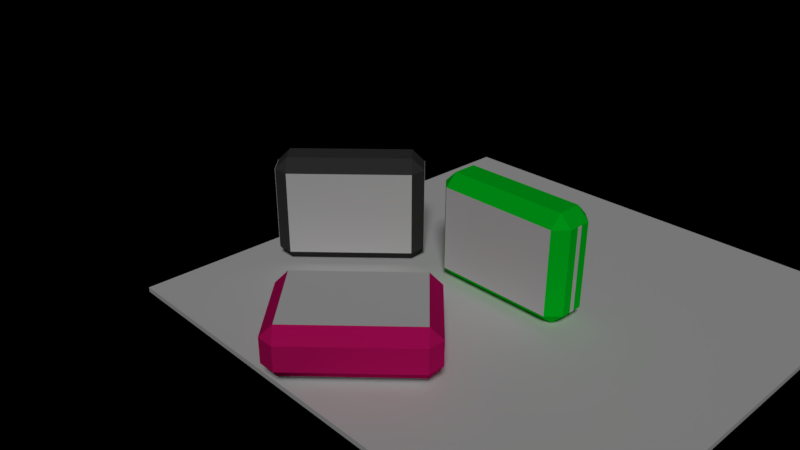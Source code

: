 # Source: pb0.0.5b.blend  (saved by Blender 2.79.0; exported with 4.5.12 LTS)
import bpy
from mathutils import Matrix  # noqa: F401  (used for matrix-valued properties, if any)

bpy.ops.wm.read_factory_settings(use_empty=True)
scene = bpy.context.scene
scene.name = 'Scene'

# ---- collections
col_collection_1 = bpy.data.collections.new('Collection 1'); scene.collection.children.link(col_collection_1)

# ---- materials (node trees are filled in below, after node groups)
mat_material = bpy.data.materials.new('Material')
mat_material.alpha_threshold = 0.0
mat_material.use_transparent_shadow = False
mat_material.preview_render_type = 'FLAT'
mat_material.roughness = 0.5
mat_material.line_color = (0.0, 0.0, 0.0, 1.0)
mat_glass = bpy.data.materials.new('glass')
mat_glass.alpha_threshold = 0.0
mat_glass.use_transparent_shadow = False
mat_glass.roughness = 0.5
mat_material_002 = bpy.data.materials.new('Material.002')
mat_material_002.alpha_threshold = 0.0
mat_material_002.use_transparent_shadow = False
mat_material_002.diffuse_color = (0.06284, 0.06284, 0.06284, 1.0)
mat_material_002.roughness = 0.5
mat_material_003 = bpy.data.materials.new('Material.003')
mat_material_003.alpha_threshold = 0.0
mat_material_003.use_transparent_shadow = False
mat_material_003.roughness = 0.5
mat_material_001 = bpy.data.materials.new('Material.001')
mat_material_001.alpha_threshold = 0.0
mat_material_001.use_transparent_shadow = False
mat_material_001.diffuse_color = (0.8, 0.009035, 0.182, 1.0)
mat_material_001.roughness = 0.5
mat_material_007 = bpy.data.materials.new('Material.007')
mat_material_007.alpha_threshold = 0.0
mat_material_007.use_transparent_shadow = False
mat_material_007.diffuse_color = (0.0, 0.8, 0.02416, 1.0)
mat_material_007.roughness = 0.5

# ---- material node trees

# ---- world
world_world = bpy.data.worlds.new('World'); scene.world = world_world
world_world.color = (0.0, 0.0, 0.0)
world_world.use_sun_shadow = False
world_world.sun_shadow_jitter_overblur = 0.0
world_world.cycles.sampling_method = 'MANUAL'

# ---- cameras
cam_camera = bpy.data.cameras.new('Camera')
cam_camera.clip_end = 100.0
cam_camera.lens = 35.0
cam_camera.sensor_width = 32.0
cam_camera.sensor_height = 18.0
cam_camera.ortho_scale = 7.314
cam_camera.dof.focus_distance = 0.0
cam_camera.dof.aperture_fstop = 128.0

# ---- lights
light_hemi = bpy.data.lights.new('Hemi', 'SUN')
light_hemi.transmission_factor = 0.0
light_hemi.angle = 0.1993
light_hemi.energy = 1.0
light_hemi.shadow_buffer_clip_start = 0.5
light_hemi.shadow_soft_size = 0.1
light_hemi.shadow_cascade_max_distance = 1000.0

# ---- meshes
me_cube_035 = bpy.data.meshes.new('Cube.035')
me_cube_035.from_pydata([(0.6, 0.1, -2.4), (0.6, -0.1, -2.4), (-0.6, -0.1, -2.4), (-0.6, 0.1, -2.4), (0.6, 0.1, 2.4), (0.6, -0.1, 2.4), (-0.6, -0.1, 2.4), (-0.6, 0.1, 2.4)], [], [(0, 1, 2, 3), (4, 7, 6, 5), (0, 4, 5, 1), (1, 5, 6, 2), (2, 6, 7, 3), (4, 0, 3, 7)])
_uv = me_cube_035.uv_layers.new(name='UVMap')
_uv.uv.foreach_set('vector', [0.0, 0.0, 0.0, 0.0, 0.0, 0.0, 0.0, 0.0, 0.0, 0.0, 0.0, 0.0, 0.0, 0.0, 0.0, 0.0, 0.0, 0.0, 0.0, 0.0, 0.0, 0.0, 0.0, 0.0, 0.9962, 2.665e-05, 0.9962, 1.0, 2.665e-05, 1.0, 2.667e-05, 2.676e-05, 0.0, 0.0, 0.0, 0.0, 0.0, 0.0, 0.0, 0.0, 0.0, 0.0, 0.0, 0.0, 0.0, 0.0, 0.0, 0.0])
me_cube_035.materials.append(mat_material)
me_cube_035.use_remesh_preserve_volume = False
me_cube_035.use_remesh_preserve_attributes = False
me_cube_035.use_mirror_vertex_groups = False
me_cube_035.update()
me_cube_034 = bpy.data.meshes.new('Cube.034')
me_cube_034.from_pydata([(1.55, 0.1, -2.75), (1.55, -0.1, -2.75), (-1.55, -0.1, -2.75), (-1.55, 0.1, -2.75), (1.55, 0.1, 2.75), (1.55, -0.1, 2.75), (-1.55, -0.1, 2.75), (-1.55, 0.1, 2.75)], [], [(0, 1, 2, 3), (4, 7, 6, 5), (0, 4, 5, 1), (1, 5, 6, 2), (2, 6, 7, 3), (4, 0, 3, 7)])
me_cube_034.materials.append(None)
me_cube_034.use_remesh_preserve_volume = False
me_cube_034.use_remesh_preserve_attributes = False
me_cube_034.use_mirror_vertex_groups = False
me_cube_034.update()
me_cube_033 = bpy.data.meshes.new('Cube.033')
me_cube_033.from_pydata([(-2.5, -1.0, -1.0), (-2.5, -1.0, 2.5), (-2.5, -0.8, -1.0), (-2.5, -0.8, 2.5), (2.5, -1.0, -1.0), (2.5, -1.0, 2.5), (2.5, -0.8, -1.0), (2.5, -0.8, 2.5)], [], [(0, 1, 3, 2), (2, 3, 7, 6), (6, 7, 5, 4), (4, 5, 1, 0), (2, 6, 4, 0), (7, 3, 1, 5)])
me_cube_033.materials.append(mat_glass)
me_cube_033.use_remesh_preserve_volume = False
me_cube_033.use_remesh_preserve_attributes = False
me_cube_033.use_mirror_vertex_groups = False
me_cube_033.update()
me_cube_032 = bpy.data.meshes.new('Cube.032')
me_cube_032.from_pydata([(-2.5, -0.7, -1.0), (-2.5, -0.7, 2.5), (-2.5, -0.5, -1.0), (-2.5, -0.5, 2.5), (2.5, -0.7, -1.0), (2.5, -0.7, 2.5), (2.5, -0.5, -1.0), (2.5, -0.5, 2.5)], [], [(0, 1, 3, 2), (2, 3, 7, 6), (6, 7, 5, 4), (4, 5, 1, 0), (2, 6, 4, 0), (7, 3, 1, 5)])
me_cube_032.materials.append(mat_glass)
me_cube_032.use_remesh_preserve_volume = False
me_cube_032.use_remesh_preserve_attributes = False
me_cube_032.use_mirror_vertex_groups = False
me_cube_032.update()
me_cube_031 = bpy.data.meshes.new('Cube.031')
me_cube_031.from_pydata([(-2.5, -0.5, -0.5), (-2.5, -1.0, 0.0), (-3.0, -0.5, 0.0), (-2.5, -1.0, 3.5), (-2.5, -0.5, 4.0), (-3.0, -0.5, 3.5), (-2.5, 0.5, -0.5), (-3.0, 0.5, 0.0), (-2.5, 1.0, 0.0), (-2.5, 0.5, 4.0), (-2.5, 1.0, 3.5), (-3.0, 0.5, 3.5), (2.5, -0.5, -0.5), (3.0, -0.5, 0.0), (2.5, -1.0, 0.0), (2.5, -0.5, 4.0), (2.5, -1.0, 3.5), (3.0, -0.5, 3.5), (2.5, 0.5, -0.5), (2.5, 1.0, 0.0), (3.0, 0.5, 0.0), (2.5, 0.5, 4.0), (3.0, 0.5, 3.5), (2.5, 1.0, 3.5)], [], [(23, 16, 3, 10), (20, 22, 17, 13), (21, 9, 4, 15), (2, 5, 11, 7), (1, 8, 10, 3), (0, 1, 2), (3, 4, 5), (6, 7, 8), (9, 10, 11), (12, 13, 14), (15, 16, 17), (18, 19, 20), (21, 22, 23), (6, 0, 2, 7), (1, 3, 5, 2), (4, 9, 11, 5), (10, 8, 7, 11), (18, 6, 8, 19), (9, 21, 23, 10), (22, 20, 19, 23), (12, 18, 20, 13), (21, 15, 17, 22), (16, 14, 13, 17), (0, 12, 14, 1), (15, 4, 3, 16), (6, 18, 12, 0), (19, 14, 16, 23), (8, 1, 14, 19)])
me_cube_031.materials.append(mat_material_002)
me_cube_031.use_remesh_preserve_volume = False
me_cube_031.use_remesh_preserve_attributes = False
me_cube_031.use_mirror_vertex_groups = False
me_cube_031.update()
me_cube_030 = bpy.data.meshes.new('Cube.030')
me_cube_030.from_pydata([(-5.0, -1.4, -1.0), (-5.0, -1.4, 6.0), (-5.0, 1.4, -1.0), (-5.0, 1.4, 6.0), (5.0, -1.4, -1.0), (5.0, -1.4, 6.0), (5.0, 1.4, -1.0), (5.0, 1.4, 6.0)], [], [(0, 1, 3, 2), (2, 3, 7, 6), (6, 7, 5, 4), (4, 5, 1, 0), (2, 6, 4, 0), (7, 3, 1, 5)])
me_cube_030.materials.append(mat_material_002)
me_cube_030.use_remesh_preserve_volume = False
me_cube_030.use_remesh_preserve_attributes = False
me_cube_030.use_mirror_vertex_groups = False
me_cube_030.update()
me_cube_029 = bpy.data.meshes.new('Cube.029')
me_cube_029.from_pydata([(4.8, -1.0, -1.0), (4.8, -1.0, 6.0), (4.8, 1.0, -1.0), (4.8, 1.0, 6.0), (5.0, -1.0, -1.0), (5.0, -1.0, 6.0), (5.0, 1.0, -1.0), (5.0, 1.0, 6.0)], [], [(0, 1, 3, 2), (2, 3, 7, 6), (6, 7, 5, 4), (4, 5, 1, 0), (2, 6, 4, 0), (7, 3, 1, 5)])
me_cube_029.materials.append(mat_material_003)
me_cube_029.use_remesh_preserve_volume = False
me_cube_029.use_remesh_preserve_attributes = False
me_cube_029.use_mirror_vertex_groups = False
me_cube_029.update()
me_cube_028 = bpy.data.meshes.new('Cube.028')
me_cube_028.from_pydata([(4.8, -1.0, -1.0), (4.8, -1.0, 6.0), (4.8, 1.0, -1.0), (4.8, 1.0, 6.0), (5.0, -1.0, -1.0), (5.0, -1.0, 6.0), (5.0, 1.0, -1.0), (5.0, 1.0, 6.0)], [], [(0, 1, 3, 2), (2, 3, 7, 6), (6, 7, 5, 4), (4, 5, 1, 0), (2, 6, 4, 0), (7, 3, 1, 5)])
me_cube_028.materials.append(mat_material_003)
me_cube_028.use_remesh_preserve_volume = False
me_cube_028.use_remesh_preserve_attributes = False
me_cube_028.use_mirror_vertex_groups = False
me_cube_028.update()
me_cube_027 = bpy.data.meshes.new('Cube.027')
me_cube_027.from_pydata([(0.6, 0.1, -2.4), (0.6, -0.1, -2.4), (-0.6, -0.1, -2.4), (-0.6, 0.1, -2.4), (0.6, 0.1, 2.4), (0.6, -0.1, 2.4), (-0.6, -0.1, 2.4), (-0.6, 0.1, 2.4)], [], [(0, 1, 2, 3), (4, 7, 6, 5), (0, 4, 5, 1), (1, 5, 6, 2), (2, 6, 7, 3), (4, 0, 3, 7)])
_uv = me_cube_027.uv_layers.new(name='UVMap')
_uv.uv.foreach_set('vector', [0.0, 0.0, 0.0, 0.0, 0.0, 0.0, 0.0, 0.0, 0.0, 0.0, 0.0, 0.0, 0.0, 0.0, 0.0, 0.0, 0.0, 0.0, 0.0, 0.0, 0.0, 0.0, 0.0, 0.0, 0.9962, 2.665e-05, 0.9962, 1.0, 2.665e-05, 1.0, 2.667e-05, 2.676e-05, 0.0, 0.0, 0.0, 0.0, 0.0, 0.0, 0.0, 0.0, 0.0, 0.0, 0.0, 0.0, 0.0, 0.0, 0.0, 0.0])
me_cube_027.materials.append(mat_material)
me_cube_027.use_remesh_preserve_volume = False
me_cube_027.use_remesh_preserve_attributes = False
me_cube_027.use_mirror_vertex_groups = False
me_cube_027.update()
me_cube_026 = bpy.data.meshes.new('Cube.026')
me_cube_026.from_pydata([(1.55, 0.1, -2.75), (1.55, -0.1, -2.75), (-1.55, -0.1, -2.75), (-1.55, 0.1, -2.75), (1.55, 0.1, 2.75), (1.55, -0.1, 2.75), (-1.55, -0.1, 2.75), (-1.55, 0.1, 2.75)], [], [(0, 1, 2, 3), (4, 7, 6, 5), (0, 4, 5, 1), (1, 5, 6, 2), (2, 6, 7, 3), (4, 0, 3, 7)])
me_cube_026.materials.append(None)
me_cube_026.use_remesh_preserve_volume = False
me_cube_026.use_remesh_preserve_attributes = False
me_cube_026.use_mirror_vertex_groups = False
me_cube_026.update()
me_cube_015 = bpy.data.meshes.new('Cube.015')
me_cube_015.from_pydata([(-2.5, -1.0, -1.0), (-2.5, -1.0, 2.5), (-2.5, -0.8, -1.0), (-2.5, -0.8, 2.5), (2.5, -1.0, -1.0), (2.5, -1.0, 2.5), (2.5, -0.8, -1.0), (2.5, -0.8, 2.5)], [], [(0, 1, 3, 2), (2, 3, 7, 6), (6, 7, 5, 4), (4, 5, 1, 0), (2, 6, 4, 0), (7, 3, 1, 5)])
me_cube_015.materials.append(mat_glass)
me_cube_015.use_remesh_preserve_volume = False
me_cube_015.use_remesh_preserve_attributes = False
me_cube_015.use_mirror_vertex_groups = False
me_cube_015.update()
me_cube_012 = bpy.data.meshes.new('Cube.012')
me_cube_012.from_pydata([(-2.5, -0.7, -1.0), (-2.5, -0.7, 2.5), (-2.5, -0.5, -1.0), (-2.5, -0.5, 2.5), (2.5, -0.7, -1.0), (2.5, -0.7, 2.5), (2.5, -0.5, -1.0), (2.5, -0.5, 2.5)], [], [(0, 1, 3, 2), (2, 3, 7, 6), (6, 7, 5, 4), (4, 5, 1, 0), (2, 6, 4, 0), (7, 3, 1, 5)])
me_cube_012.materials.append(mat_glass)
me_cube_012.use_remesh_preserve_volume = False
me_cube_012.use_remesh_preserve_attributes = False
me_cube_012.use_mirror_vertex_groups = False
me_cube_012.update()
me_cube_011 = bpy.data.meshes.new('Cube.011')
me_cube_011.from_pydata([(-2.5, -0.5, -0.5), (-2.5, -1.0, 0.0), (-3.0, -0.5, 0.0), (-2.5, -1.0, 3.5), (-2.5, -0.5, 4.0), (-3.0, -0.5, 3.5), (-2.5, 0.5, -0.5), (-3.0, 0.5, 0.0), (-2.5, 1.0, 0.0), (-2.5, 0.5, 4.0), (-2.5, 1.0, 3.5), (-3.0, 0.5, 3.5), (2.5, -0.5, -0.5), (3.0, -0.5, 0.0), (2.5, -1.0, 0.0), (2.5, -0.5, 4.0), (2.5, -1.0, 3.5), (3.0, -0.5, 3.5), (2.5, 0.5, -0.5), (2.5, 1.0, 0.0), (3.0, 0.5, 0.0), (2.5, 0.5, 4.0), (3.0, 0.5, 3.5), (2.5, 1.0, 3.5)], [], [(23, 16, 3, 10), (20, 22, 17, 13), (21, 9, 4, 15), (2, 5, 11, 7), (1, 8, 10, 3), (0, 1, 2), (3, 4, 5), (6, 7, 8), (9, 10, 11), (12, 13, 14), (15, 16, 17), (18, 19, 20), (21, 22, 23), (6, 0, 2, 7), (1, 3, 5, 2), (4, 9, 11, 5), (10, 8, 7, 11), (18, 6, 8, 19), (9, 21, 23, 10), (22, 20, 19, 23), (12, 18, 20, 13), (21, 15, 17, 22), (16, 14, 13, 17), (0, 12, 14, 1), (15, 4, 3, 16), (6, 18, 12, 0), (19, 14, 16, 23), (8, 1, 14, 19)])
me_cube_011.materials.append(mat_material_001)
me_cube_011.use_remesh_preserve_volume = False
me_cube_011.use_remesh_preserve_attributes = False
me_cube_011.use_mirror_vertex_groups = False
me_cube_011.update()
me_cube_009 = bpy.data.meshes.new('Cube.009')
me_cube_009.from_pydata([(-5.0, -1.4, -1.0), (-5.0, -1.4, 6.0), (-5.0, 1.4, -1.0), (-5.0, 1.4, 6.0), (5.0, -1.4, -1.0), (5.0, -1.4, 6.0), (5.0, 1.4, -1.0), (5.0, 1.4, 6.0)], [], [(0, 1, 3, 2), (2, 3, 7, 6), (6, 7, 5, 4), (4, 5, 1, 0), (2, 6, 4, 0), (7, 3, 1, 5)])
me_cube_009.materials.append(mat_material_001)
me_cube_009.use_remesh_preserve_volume = False
me_cube_009.use_remesh_preserve_attributes = False
me_cube_009.use_mirror_vertex_groups = False
me_cube_009.update()
me_cube_007 = bpy.data.meshes.new('Cube.007')
me_cube_007.from_pydata([(4.8, -0.2, -1.0), (4.8, -0.2, 6.0), (4.8, 0.2, -1.0), (4.8, 0.2, 6.0), (5.0, -0.2, -1.0), (5.0, -0.2, 6.0), (5.0, 0.2, -1.0), (5.0, 0.2, 6.0)], [], [(0, 1, 3, 2), (2, 3, 7, 6), (6, 7, 5, 4), (4, 5, 1, 0), (2, 6, 4, 0), (7, 3, 1, 5)])
me_cube_007.materials.append(mat_material_003)
me_cube_007.use_remesh_preserve_volume = False
me_cube_007.use_remesh_preserve_attributes = False
me_cube_007.use_mirror_vertex_groups = False
me_cube_007.update()
me_cube_006 = bpy.data.meshes.new('Cube.006')
me_cube_006.from_pydata([(4.8, -0.2, -1.0), (4.8, -0.2, 6.0), (4.8, 0.2, -1.0), (4.8, 0.2, 6.0), (5.0, -0.2, -1.0), (5.0, -0.2, 6.0), (5.0, 0.2, -1.0), (5.0, 0.2, 6.0)], [], [(0, 1, 3, 2), (2, 3, 7, 6), (6, 7, 5, 4), (4, 5, 1, 0), (2, 6, 4, 0), (7, 3, 1, 5)])
me_cube_006.materials.append(mat_material_003)
me_cube_006.use_remesh_preserve_volume = False
me_cube_006.use_remesh_preserve_attributes = False
me_cube_006.use_mirror_vertex_groups = False
me_cube_006.update()
me_cube_005 = bpy.data.meshes.new('Cube.005')
me_cube_005.from_pydata([(4.8, -0.2, -1.0), (4.8, -0.2, 6.0), (4.8, 0.2, -1.0), (4.8, 0.2, 6.0), (5.0, -0.2, -1.0), (5.0, -0.2, 6.0), (5.0, 0.2, -1.0), (5.0, 0.2, 6.0)], [], [(0, 1, 3, 2), (2, 3, 7, 6), (6, 7, 5, 4), (4, 5, 1, 0), (2, 6, 4, 0), (7, 3, 1, 5)])
me_cube_005.materials.append(mat_material_003)
me_cube_005.use_remesh_preserve_volume = False
me_cube_005.use_remesh_preserve_attributes = False
me_cube_005.use_mirror_vertex_groups = False
me_cube_005.update()
me_cube_004 = bpy.data.meshes.new('Cube.004')
me_cube_004.from_pydata([(4.8, -0.2, -1.0), (4.8, -0.2, 6.0), (4.8, 0.2, -1.0), (4.8, 0.2, 6.0), (5.0, -0.2, -1.0), (5.0, -0.2, 6.0), (5.0, 0.2, -1.0), (5.0, 0.2, 6.0)], [], [(0, 1, 3, 2), (2, 3, 7, 6), (6, 7, 5, 4), (4, 5, 1, 0), (2, 6, 4, 0), (7, 3, 1, 5)])
me_cube_004.materials.append(mat_material_003)
me_cube_004.use_remesh_preserve_volume = False
me_cube_004.use_remesh_preserve_attributes = False
me_cube_004.use_mirror_vertex_groups = False
me_cube_004.update()
me_cube_002 = bpy.data.meshes.new('Cube.002')
me_cube_002.from_pydata([(-5.0, -1.4, -1.0), (-5.0, -1.4, 6.0), (-5.0, 1.4, -1.0), (-5.0, 1.4, 6.0), (5.0, -1.4, -1.0), (5.0, -1.4, 6.0), (5.0, 1.4, -1.0), (5.0, 1.4, 6.0)], [], [(0, 1, 3, 2), (2, 3, 7, 6), (6, 7, 5, 4), (4, 5, 1, 0), (2, 6, 4, 0), (7, 3, 1, 5)])
me_cube_002.materials.append(mat_material_007)
me_cube_002.use_remesh_preserve_volume = False
me_cube_002.use_remesh_preserve_attributes = False
me_cube_002.use_mirror_vertex_groups = False
me_cube_002.update()
me_cube = bpy.data.meshes.new('Cube')
me_cube.from_pydata([(-2.5, -0.5, -0.5), (-2.5, -1.0, 0.0), (-3.0, -0.5, 0.0), (-2.5, -1.0, 3.5), (-2.5, -0.5, 4.0), (-3.0, -0.5, 3.5), (-2.5, 0.5, -0.5), (-3.0, 0.5, 0.0), (-2.5, 1.0, 0.0), (-2.5, 0.5, 4.0), (-2.5, 1.0, 3.5), (-3.0, 0.5, 3.5), (2.5, -0.5, -0.5), (3.0, -0.5, 0.0), (2.5, -1.0, 0.0), (2.5, -0.5, 4.0), (2.5, -1.0, 3.5), (3.0, -0.5, 3.5), (2.5, 0.5, -0.5), (2.5, 1.0, 0.0), (3.0, 0.5, 0.0), (2.5, 0.5, 4.0), (3.0, 0.5, 3.5), (2.5, 1.0, 3.5)], [], [(23, 16, 3, 10), (20, 22, 17, 13), (21, 9, 4, 15), (2, 5, 11, 7), (1, 8, 10, 3), (0, 1, 2), (3, 4, 5), (6, 7, 8), (9, 10, 11), (12, 13, 14), (15, 16, 17), (18, 19, 20), (21, 22, 23), (6, 0, 2, 7), (1, 3, 5, 2), (4, 9, 11, 5), (10, 8, 7, 11), (18, 6, 8, 19), (9, 21, 23, 10), (22, 20, 19, 23), (12, 18, 20, 13), (21, 15, 17, 22), (16, 14, 13, 17), (0, 12, 14, 1), (15, 4, 3, 16), (6, 18, 12, 0), (19, 14, 16, 23), (8, 1, 14, 19)])
me_cube.materials.append(mat_material_007)
me_cube.use_remesh_preserve_volume = False
me_cube.use_remesh_preserve_attributes = False
me_cube.use_mirror_vertex_groups = False
me_cube.update()
me_cube_016 = bpy.data.meshes.new('Cube.016')
me_cube_016.from_pydata([(-2.5, -0.7, -1.0), (-2.5, -0.7, 2.5), (-2.5, -0.5, -1.0), (-2.5, -0.5, 2.5), (2.5, -0.7, -1.0), (2.5, -0.7, 2.5), (2.5, -0.5, -1.0), (2.5, -0.5, 2.5)], [], [(0, 1, 3, 2), (2, 3, 7, 6), (6, 7, 5, 4), (4, 5, 1, 0), (2, 6, 4, 0), (7, 3, 1, 5)])
me_cube_016.materials.append(mat_glass)
me_cube_016.use_remesh_preserve_volume = False
me_cube_016.use_remesh_preserve_attributes = False
me_cube_016.use_mirror_vertex_groups = False
me_cube_016.update()
me_cube_010 = bpy.data.meshes.new('Cube.010')
me_cube_010.from_pydata([(-2.5, -1.0, -1.0), (-2.5, -1.0, 2.5), (-2.5, -0.8, -1.0), (-2.5, -0.8, 2.5), (2.5, -1.0, -1.0), (2.5, -1.0, 2.5), (2.5, -0.8, -1.0), (2.5, -0.8, 2.5)], [], [(0, 1, 3, 2), (2, 3, 7, 6), (6, 7, 5, 4), (4, 5, 1, 0), (2, 6, 4, 0), (7, 3, 1, 5)])
me_cube_010.materials.append(mat_glass)
me_cube_010.use_remesh_preserve_volume = False
me_cube_010.use_remesh_preserve_attributes = False
me_cube_010.use_mirror_vertex_groups = False
me_cube_010.update()
me_cube_014 = bpy.data.meshes.new('Cube.014')
me_cube_014.from_pydata([(1.55, 0.1, -2.75), (1.55, -0.1, -2.75), (-1.55, -0.1, -2.75), (-1.55, 0.1, -2.75), (1.55, 0.1, 2.75), (1.55, -0.1, 2.75), (-1.55, -0.1, 2.75), (-1.55, 0.1, 2.75)], [], [(0, 1, 2, 3), (4, 7, 6, 5), (0, 4, 5, 1), (1, 5, 6, 2), (2, 6, 7, 3), (4, 0, 3, 7)])
me_cube_014.materials.append(None)
me_cube_014.use_remesh_preserve_volume = False
me_cube_014.use_remesh_preserve_attributes = False
me_cube_014.use_mirror_vertex_groups = False
me_cube_014.update()
me_cube_013 = bpy.data.meshes.new('Cube.013')
me_cube_013.from_pydata([(0.6, 0.1, -2.4), (0.6, -0.1, -2.4), (-0.6, -0.1, -2.4), (-0.6, 0.1, -2.4), (0.6, 0.1, 2.4), (0.6, -0.1, 2.4), (-0.6, -0.1, 2.4), (-0.6, 0.1, 2.4)], [], [(0, 1, 2, 3), (4, 7, 6, 5), (0, 4, 5, 1), (1, 5, 6, 2), (2, 6, 7, 3), (4, 0, 3, 7)])
_uv = me_cube_013.uv_layers.new(name='UVMap')
_uv.uv.foreach_set('vector', [0.0, 0.0, 0.0, 0.0, 0.0, 0.0, 0.0, 0.0, 0.0, 0.0, 0.0, 0.0, 0.0, 0.0, 0.0, 0.0, 0.0, 0.0, 0.0, 0.0, 0.0, 0.0, 0.0, 0.0, 0.9962, 2.665e-05, 0.9962, 1.0, 2.665e-05, 1.0, 2.667e-05, 2.676e-05, 0.0, 0.0, 0.0, 0.0, 0.0, 0.0, 0.0, 0.0, 0.0, 0.0, 0.0, 0.0, 0.0, 0.0, 0.0, 0.0])
me_cube_013.materials.append(mat_material)
me_cube_013.use_remesh_preserve_volume = False
me_cube_013.use_remesh_preserve_attributes = False
me_cube_013.use_mirror_vertex_groups = False
me_cube_013.update()
me_cube_003 = bpy.data.meshes.new('Cube.003')
me_cube_003.from_pydata([(-10.0, -10.0, -0.2), (-10.0, -10.0, 4.47e-08), (-10.0, 10.0, -0.2), (-10.0, 10.0, 4.47e-08), (10.0, -10.0, -0.2), (10.0, -10.0, 4.47e-08), (10.0, 10.0, -0.2), (10.0, 10.0, 4.47e-08)], [], [(0, 1, 3, 2), (2, 3, 7, 6), (6, 7, 5, 4), (4, 5, 1, 0), (2, 6, 4, 0), (7, 3, 1, 5)])
me_cube_003.materials.append(mat_material_003)
me_cube_003.use_remesh_preserve_volume = False
me_cube_003.use_remesh_preserve_attributes = False
me_cube_003.use_mirror_vertex_groups = False
me_cube_003.update()

# ---- objects
ob_display2_002 = bpy.data.objects.new('display2.002', me_cube_035)
ob_display1_002 = bpy.data.objects.new('display1.002', me_cube_034)
ob_frontglass_002 = bpy.data.objects.new('Frontglass.002', me_cube_033)
ob_backglass_002 = bpy.data.objects.new('Backglass.002', me_cube_032)
ob_cube_011 = bpy.data.objects.new('Cube.011', me_cube_031)
ob_cube_010 = bpy.data.objects.new('Cube.010', me_cube_030)
ob_cube_009 = bpy.data.objects.new('Cube.009', me_cube_029)
ob_cube_008 = bpy.data.objects.new('Cube.008', me_cube_028)
ob_display2_001 = bpy.data.objects.new('display2.001', me_cube_027)
ob_display1_001 = bpy.data.objects.new('display1.001', me_cube_026)
ob_frontglass_001 = bpy.data.objects.new('Frontglass.001', me_cube_015)
ob_backglass_001 = bpy.data.objects.new('Backglass.001', me_cube_012)
ob_cube_007 = bpy.data.objects.new('Cube.007', me_cube_011)
ob_cube_006 = bpy.data.objects.new('Cube.006', me_cube_009)
ob_cube_005 = bpy.data.objects.new('Cube.005', me_cube_007)
ob_cube_004 = bpy.data.objects.new('Cube.004', me_cube_006)
ob_cube_003 = bpy.data.objects.new('Cube.003', me_cube_005)
ob_cube_002 = bpy.data.objects.new('Cube.002', me_cube_004)
ob_cube_001 = bpy.data.objects.new('Cube.001', me_cube_002)
ob_cube = bpy.data.objects.new('Cube', me_cube)
ob_backglass = bpy.data.objects.new('Backglass', me_cube_016)
ob_frontglass = bpy.data.objects.new('Frontglass', me_cube_010)
ob_display1 = bpy.data.objects.new('display1', me_cube_014)
ob_display2 = bpy.data.objects.new('display2', me_cube_013)
ob_hemi = bpy.data.objects.new('Hemi', light_hemi)
ob_floor = bpy.data.objects.new('Floor', me_cube_003)
ob_camera = bpy.data.objects.new('Camera', cam_camera)

# ---- transforms, parenting, visibility, modifiers, constraints
ob_display2_002.location = (-6.275, -2.656, 2.05)
ob_display2_002.rotation_euler = (0.0, 1.192e-07, 0.7854)
ob_display2_002.scale = (4.0, 1.0, 0.25)
ob_display2_002.lock_rotations_4d = False
ob_display2_002.empty_display_type = 'ARROWS'
ob_display2_002.lineart.crease_threshold = 0.0
ob_display1_002.location = (-6.381, -2.55, 2.241)
ob_display1_002.rotation_euler = (-0.7854, 1.571, 0.0)
ob_display1_002.lock_rotations_4d = False
ob_display1_002.empty_display_type = 'ARROWS'
ob_display1_002.lineart.crease_threshold = 0.0
ob_frontglass_002.location = (-6.734, -2.196, 1.5)
ob_frontglass_002.rotation_euler = (0.0, -0.0, 0.7854)
ob_frontglass_002.lineart.crease_threshold = 0.0
ob_backglass_002.location = (-7.795, -1.136, 1.5)
ob_backglass_002.rotation_euler = (0.0, -0.0, 0.7854)
ob_backglass_002.lineart.crease_threshold = 0.0
ob_cube_011.location = (-6.734, -2.196, 0.5)
ob_cube_011.rotation_euler = (0.0, -0.0, 0.7854)
ob_cube_011.lineart.crease_threshold = 0.0
ob_cube_010.location = (-6.734, -2.196, 1.0)
ob_cube_010.rotation_euler = (0.0, -0.0, 0.7854)
ob_cube_010.scale = (0.5, 0.5, 0.5)
ob_cube_010.lineart.crease_threshold = 0.0
ob_cube_009.location = (-6.374, -1.836, 1.0)
ob_cube_009.rotation_euler = (0.0, -0.0, 0.7854)
ob_cube_009.scale = (0.5, 0.5, 0.5)
ob_cube_009.lineart.crease_threshold = 0.0
ob_cube_008.location = (-10.56, -6.022, 1.0)
ob_cube_008.rotation_euler = (0.0, -0.0, 0.7854)
ob_cube_008.scale = (0.5, 0.5, 0.5)
ob_cube_008.lineart.crease_threshold = 0.0
ob_display2_001.location = (-0.6751, -7.241, 2.043)
ob_display2_001.rotation_euler = (-1.571, -5.211e-15, 0.7854)
ob_display2_001.scale = (4.0, 1.0, 0.25)
ob_display2_001.lock_rotations_4d = False
ob_display2_001.empty_display_type = 'ARROWS'
ob_display2_001.lineart.crease_threshold = 0.0
ob_display1_001.location = (-0.8104, -7.105, 1.893)
ob_display1_001.rotation_euler = (-1.571, -4.371e-08, -0.7854)
ob_display1_001.lock_rotations_4d = False
ob_display1_001.empty_display_type = 'ARROWS'
ob_display1_001.lineart.crease_threshold = 0.0
ob_frontglass_001.location = (-0.2862, -7.63, 1.393)
ob_frontglass_001.rotation_euler = (-1.571, -0.0, 0.7854)
ob_frontglass_001.lineart.crease_threshold = 0.0
ob_backglass_001.location = (-0.2862, -7.63, -0.1073)
ob_backglass_001.rotation_euler = (-1.571, -0.0, 0.7854)
ob_backglass_001.lineart.crease_threshold = 0.0
ob_cube_007.location = (0.4209, -8.337, 1.393)
ob_cube_007.rotation_euler = (-1.571, -0.0, 0.7854)
ob_cube_007.lineart.crease_threshold = 0.0
ob_cube_006.location = (0.06732, -7.983, 1.393)
ob_cube_006.rotation_euler = (-1.571, -0.0, 0.7854)
ob_cube_006.scale = (0.5, 0.5, 0.5)
ob_cube_006.lineart.crease_threshold = 0.0
ob_cube_005.location = (0.4279, -7.623, 1.393)
ob_cube_005.rotation_euler = (-1.571, -0.0, 0.7854)
ob_cube_005.scale = (0.5, 0.5, 0.5)
ob_cube_005.lineart.crease_threshold = 0.0
ob_cube_004.location = (-3.758, -11.81, 1.393)
ob_cube_004.rotation_euler = (-1.571, -0.0, 0.7854)
ob_cube_004.scale = (0.5, 0.5, 0.5)
ob_cube_004.lineart.crease_threshold = 0.0
ob_cube_003.location = (-5.41, 0.0, 1.0)
ob_cube_003.scale = (0.5, 0.5, 0.5)
ob_cube_003.lineart.crease_threshold = 0.0
ob_cube_002.location = (0.51, 0.0, 1.0)
ob_cube_002.scale = (0.5, 0.5, 0.5)
ob_cube_002.lineart.crease_threshold = 0.0
ob_cube_001.location = (0.0, 0.0, 1.0)
ob_cube_001.scale = (0.5, 0.5, 0.5)
ob_cube_001.lineart.crease_threshold = 0.0
ob_cube.location = (0.0, 0.0, 0.5)
ob_cube.lineart.crease_threshold = 0.0
ob_backglass.location = (0.0, 1.5, 1.5)
ob_backglass.lineart.crease_threshold = 0.0
ob_frontglass.location = (0.0, 0.0, 1.5)
ob_frontglass.lineart.crease_threshold = 0.0
ob_display1.location = (0.0, -0.5, 2.241)
ob_display1.rotation_euler = (-0.0, 1.571, 0.0)
ob_display1.lock_rotations_4d = False
ob_display1.empty_display_type = 'ARROWS'
ob_display1.lineart.crease_threshold = 0.0
ob_display2.location = (0.0, -0.65, 2.05)
ob_display2.rotation_euler = (0.0, 1.192e-07, 0.0)
ob_display2.scale = (4.0, 1.0, 0.25)
ob_display2.lock_rotations_4d = False
ob_display2.empty_display_type = 'ARROWS'
ob_display2.lineart.crease_threshold = 0.0
ob_hemi.location = (20.0, -20.0, 20.0)
ob_hemi.rotation_euler = (0.7854, -0.0, 0.7854)
ob_hemi.lineart.crease_threshold = 0.0
ob_floor.location = (0.0, 0.0, 0.0)
ob_floor.hide_viewport = True
ob_floor.lineart.crease_threshold = 0.0
ob_camera.location = (18.54, -23.27, 17.62)
ob_camera.rotation_euler = (1.109, 0.0, 0.8149)
ob_camera.lock_rotations_4d = False
ob_camera.empty_display_type = 'ARROWS'
ob_camera.color = (0.0, 0.0, 0.0, 0.0)
ob_camera.display_type = 'WIRE'
ob_camera.lineart.crease_threshold = 0.0

# ---- collection membership
col_collection_1.objects.link(ob_display2_002)
col_collection_1.objects.link(ob_display1_002)
col_collection_1.objects.link(ob_frontglass_002)
col_collection_1.objects.link(ob_backglass_002)
col_collection_1.objects.link(ob_cube_011)
col_collection_1.objects.link(ob_cube_010)
col_collection_1.objects.link(ob_cube_009)
col_collection_1.objects.link(ob_cube_008)
col_collection_1.objects.link(ob_display2_001)
col_collection_1.objects.link(ob_display1_001)
col_collection_1.objects.link(ob_frontglass_001)
col_collection_1.objects.link(ob_backglass_001)
col_collection_1.objects.link(ob_cube_007)
col_collection_1.objects.link(ob_cube_006)
col_collection_1.objects.link(ob_cube_005)
col_collection_1.objects.link(ob_cube_004)
col_collection_1.objects.link(ob_cube_003)
col_collection_1.objects.link(ob_cube_002)
col_collection_1.objects.link(ob_cube_001)
col_collection_1.objects.link(ob_cube)
col_collection_1.objects.link(ob_backglass)
col_collection_1.objects.link(ob_frontglass)
col_collection_1.objects.link(ob_display1)
col_collection_1.objects.link(ob_display2)
col_collection_1.objects.link(ob_hemi)
col_collection_1.objects.link(ob_floor)
col_collection_1.objects.link(ob_camera)

# ---- scene / render settings (as saved in the file)
scene.camera = ob_camera
scene.frame_start = 0; scene.frame_end = 250; scene.frame_set(1)
scene.render.engine = 'BLENDER_EEVEE_NEXT'
scene.render.dither_intensity = 0.0
scene.cycles.use_denoising = False
scene.cycles.samples = 128
scene.cycles.sampling_pattern = 'TABULATED_SOBOL'
scene.cycles.use_adaptive_sampling = False
scene.cycles.use_light_tree = False
scene.cycles.blur_glossy = 0.0
scene.cycles.sample_clamp_indirect = 0.0
scene.view_settings.view_transform = 'Standard'
bpy.context.view_layer.update()
